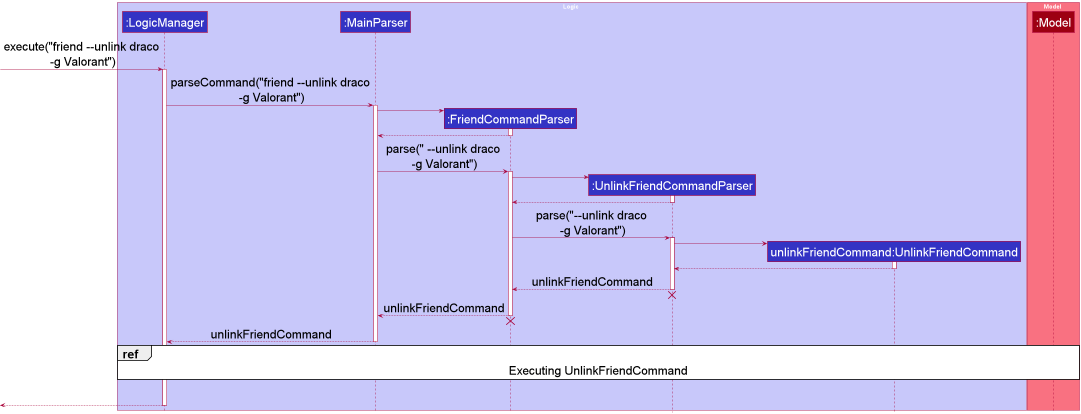

The diagram above was rendered by PlantUML. Its source (embedded in the PNG):
@startuml
!include style.puml
skinparam defaultFontSize 30

box Logic LOGIC_COLOR_T1
participant ":LogicManager" as LogicManager LOGIC_COLOR
participant ":MainParser" as MainParser LOGIC_COLOR
participant ":FriendCommandParser" as FriendCommandParser LOGIC_COLOR
participant ":UnlinkFriendCommandParser" as UnlinkFriendCommandParser LOGIC_COLOR
participant "unlinkFriendCommand:UnlinkFriendCommand" as UnlinkFriendCommand LOGIC_COLOR
end box

box Model MODEL_COLOR_T1
participant ":Model" as Model MODEL_COLOR
end box

[-> LogicManager : execute("friend --unlink draco\n -g Valorant")
activate LogicManager

LogicManager -> MainParser : parseCommand("friend --unlink draco\n -g Valorant")
activate MainParser

create FriendCommandParser
MainParser -> FriendCommandParser
activate FriendCommandParser

FriendCommandParser --> MainParser
deactivate FriendCommandParser

MainParser -> FriendCommandParser : parse(" --unlink draco\n -g Valorant")
activate FriendCommandParser

create UnlinkFriendCommandParser
FriendCommandParser -> UnlinkFriendCommandParser
activate UnlinkFriendCommandParser

UnlinkFriendCommandParser --> FriendCommandParser
deactivate UnlinkFriendCommandParser

FriendCommandParser -> UnlinkFriendCommandParser : parse("--unlink draco\n -g Valorant")
activate UnlinkFriendCommandParser

create UnlinkFriendCommand
UnlinkFriendCommandParser -> UnlinkFriendCommand
activate UnlinkFriendCommand

UnlinkFriendCommand --> UnlinkFriendCommandParser
deactivate UnlinkFriendCommand

UnlinkFriendCommandParser --> FriendCommandParser : unlinkFriendCommand
deactivate UnlinkFriendCommandParser
'Hidden arrow to position the destroy marker below the end of the activation bar.
UnlinkFriendCommandParser -[hidden]-> FriendCommandParser
destroy UnlinkFriendCommandParser

FriendCommandParser --> MainParser : unlinkFriendCommand
deactivate FriendCommandParser
'Hidden arrow to position the destroy marker below the end of the activation bar.
FriendCommandParser -[hidden]-> MainParser
destroy FriendCommandParser

MainParser --> LogicManager : unlinkFriendCommand
deactivate MainParser

ref over LogicManager, Model: Executing UnlinkFriendCommand

LogicManager -[hidden]-> LogicManager
UnlinkFriendCommand -[hidden]-> UnlinkFriendCommand

[<--LogicManager
deactivate LogicManager
@enduml